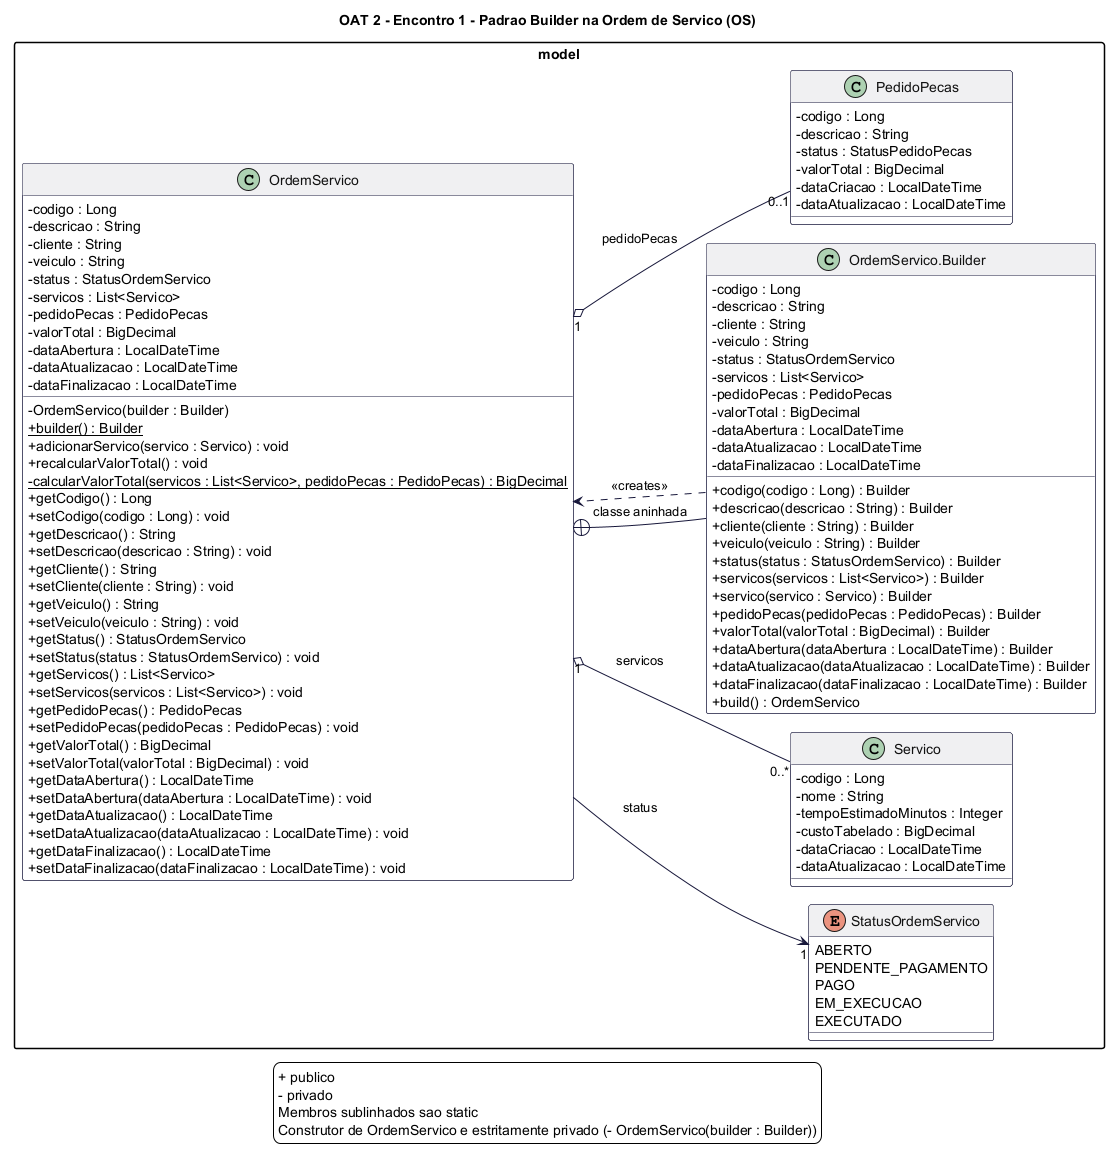

The diagram above was rendered by PlantUML. Its source (embedded in the PNG):
@startuml
!pragma layout smetana
title OAT 2 - Encontro 1 - Padrao Builder na Ordem de Servico (OS)
left to right direction
skinparam backgroundColor white
skinparam shadowing false
skinparam classAttributeIconSize 0
skinparam packageStyle rectangle
skinparam class {
  BackgroundColor #FFFFFF
  BorderColor #17173A
  ArrowColor #17173A
  FontColor #111111
  HeaderBackgroundColor #F0F0F2
}

package "model" {

  enum StatusOrdemServico {
    ABERTO
    PENDENTE_PAGAMENTO
    PAGO
    EM_EXECUCAO
    EXECUTADO
  }

  class OrdemServico {
    - codigo : Long
    - descricao : String
    - cliente : String
    - veiculo : String
    - status : StatusOrdemServico
    - servicos : List<Servico>
    - pedidoPecas : PedidoPecas
    - valorTotal : BigDecimal
    - dataAbertura : LocalDateTime
    - dataAtualizacao : LocalDateTime
    - dataFinalizacao : LocalDateTime
    - OrdemServico(builder : Builder)
    {static} + builder() : Builder
    + adicionarServico(servico : Servico) : void
    + recalcularValorTotal() : void
    {static} - calcularValorTotal(servicos : List<Servico>, pedidoPecas : PedidoPecas) : BigDecimal
    + getCodigo() : Long
    + setCodigo(codigo : Long) : void
    + getDescricao() : String
    + setDescricao(descricao : String) : void
    + getCliente() : String
    + setCliente(cliente : String) : void
    + getVeiculo() : String
    + setVeiculo(veiculo : String) : void
    + getStatus() : StatusOrdemServico
    + setStatus(status : StatusOrdemServico) : void
    + getServicos() : List<Servico>
    + setServicos(servicos : List<Servico>) : void
    + getPedidoPecas() : PedidoPecas
    + setPedidoPecas(pedidoPecas : PedidoPecas) : void
    + getValorTotal() : BigDecimal
    + setValorTotal(valorTotal : BigDecimal) : void
    + getDataAbertura() : LocalDateTime
    + setDataAbertura(dataAbertura : LocalDateTime) : void
    + getDataAtualizacao() : LocalDateTime
    + setDataAtualizacao(dataAtualizacao : LocalDateTime) : void
    + getDataFinalizacao() : LocalDateTime
    + setDataFinalizacao(dataFinalizacao : LocalDateTime) : void
  }

  class "OrdemServico.Builder" as Builder {
    - codigo : Long
    - descricao : String
    - cliente : String
    - veiculo : String
    - status : StatusOrdemServico
    - servicos : List<Servico>
    - pedidoPecas : PedidoPecas
    - valorTotal : BigDecimal
    - dataAbertura : LocalDateTime
    - dataAtualizacao : LocalDateTime
    - dataFinalizacao : LocalDateTime
    + codigo(codigo : Long) : Builder
    + descricao(descricao : String) : Builder
    + cliente(cliente : String) : Builder
    + veiculo(veiculo : String) : Builder
    + status(status : StatusOrdemServico) : Builder
    + servicos(servicos : List<Servico>) : Builder
    + servico(servico : Servico) : Builder
    + pedidoPecas(pedidoPecas : PedidoPecas) : Builder
    + valorTotal(valorTotal : BigDecimal) : Builder
    + dataAbertura(dataAbertura : LocalDateTime) : Builder
    + dataAtualizacao(dataAtualizacao : LocalDateTime) : Builder
    + dataFinalizacao(dataFinalizacao : LocalDateTime) : Builder
    + build() : OrdemServico
  }

  class Servico {
    - codigo : Long
    - nome : String
    - tempoEstimadoMinutos : Integer
    - custoTabelado : BigDecimal
    - dataCriacao : LocalDateTime
    - dataAtualizacao : LocalDateTime
  }

  class PedidoPecas {
    - codigo : Long
    - descricao : String
    - status : StatusPedidoPecas
    - valorTotal : BigDecimal
    - dataCriacao : LocalDateTime
    - dataAtualizacao : LocalDateTime
  }
}

OrdemServico +-- Builder : classe aninhada
Builder ..> OrdemServico : <<creates>>
OrdemServico --> "1" StatusOrdemServico : status
OrdemServico "1" o-- "0..*" Servico : servicos
OrdemServico "1" o-- "0..1" PedidoPecas : pedidoPecas

legend bottom
  + publico
  - privado
  Membros sublinhados sao static
  Construtor de OrdemServico e estritamente privado (- OrdemServico(builder : Builder))
endlegend
@enduml